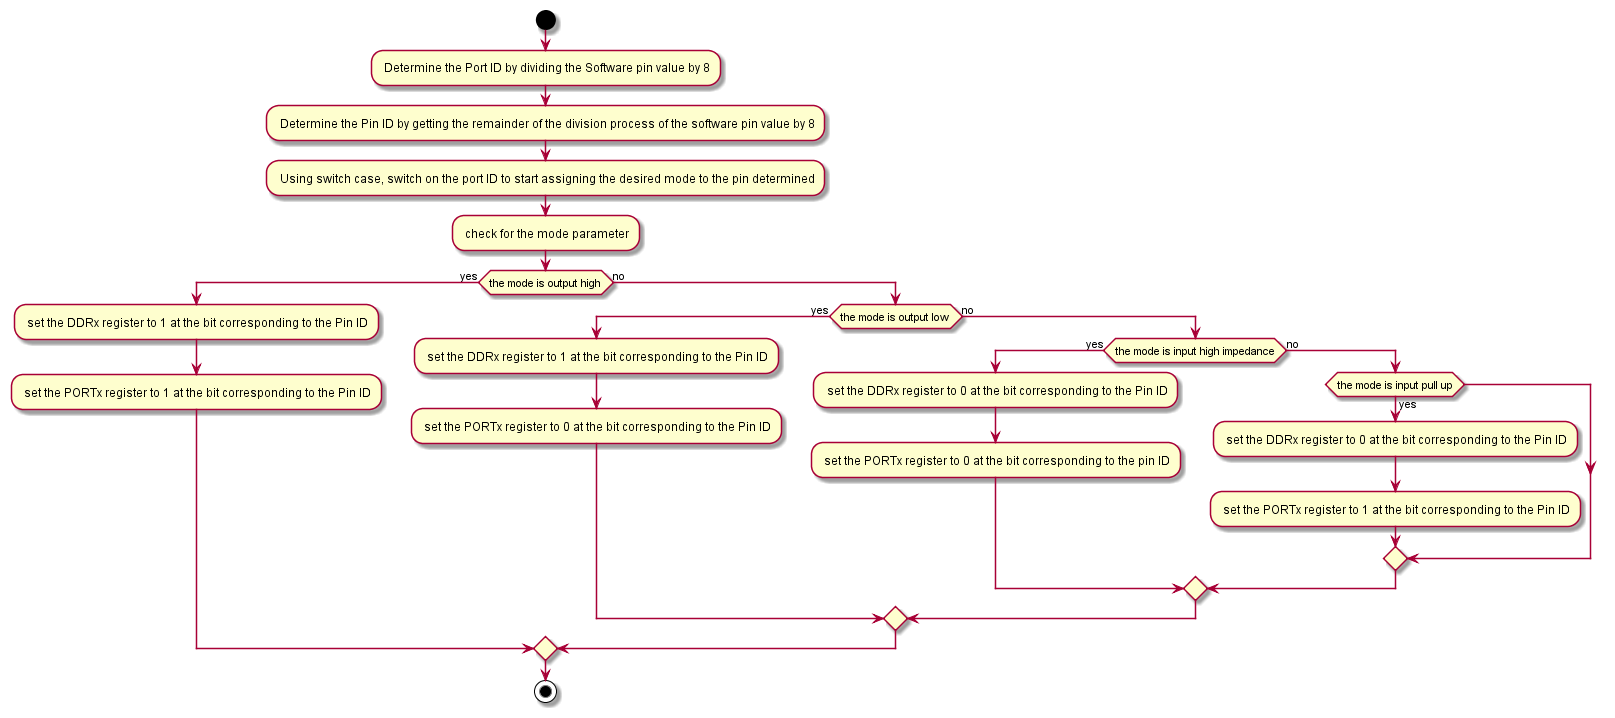

The diagram above was rendered by PlantUML. Its source (embedded in the PNG):
@startuml inline_umlgraph_11.png
start
  - Determine the Port ID by dividing the Software pin value by 8
  - Determine the Pin ID by getting the remainder of the division process of the software pin value by 8
  - Using switch case, switch on the port ID to start assigning the desired mode to the pin determined
  - check for the mode parameter

 if(the mode is output high) then (yes)
  - set the DDRx register to 1 at the bit corresponding to the Pin ID
  - set the PORTx register to 1 at the bit corresponding to the Pin ID
  else (no)
   if(the mode is output low) then(yes)
  - set the DDRx register to 1 at the bit corresponding to the Pin ID
  - set the PORTx register to 0 at the bit corresponding to the Pin ID
  else (no)
  if(the mode is input high impedance) then (yes)
  - set the DDRx register to 0 at the bit corresponding to the Pin ID
  - set the PORTx register to 0 at the bit corresponding to the pin ID
  else (no)
  if(the mode is input pull up) then (yes)
  - set the DDRx register to 0 at the bit corresponding to the Pin ID
  - set the PORTx register to 1 at the bit corresponding to the Pin ID
endif
endif
endif
endif
stop
@enduml